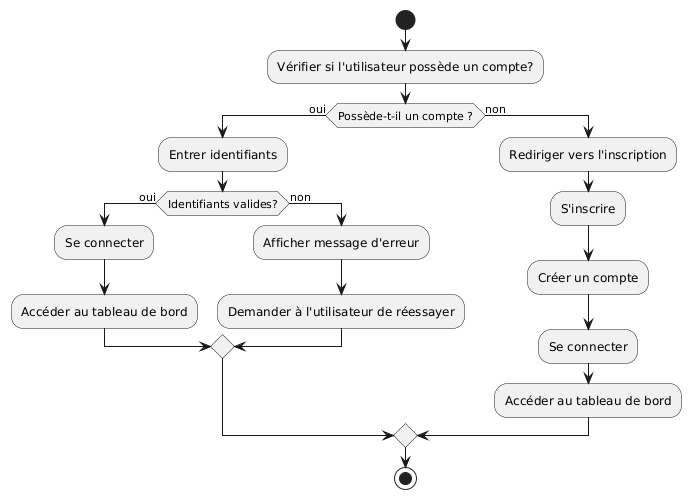

The diagram above was rendered by PlantUML. Its source (embedded in the PNG):
@startuml
|Utilisateur|
start
:Vérifier si l'utilisateur possède un compte?;

if (Possède-t-il un compte ?) then (oui)
  :Entrer identifiants;
  if (Identifiants valides?) then (oui)
    :Se connecter;
    :Accéder au tableau de bord;
  else (non)
    :Afficher message d'erreur;
    :Demander à l'utilisateur de réessayer;
  endif
else (non)
  :Rediriger vers l'inscription;
  :S'inscrire;
  :Créer un compte;
  :Se connecter;
  :Accéder au tableau de bord;
endif

stop
@enduml